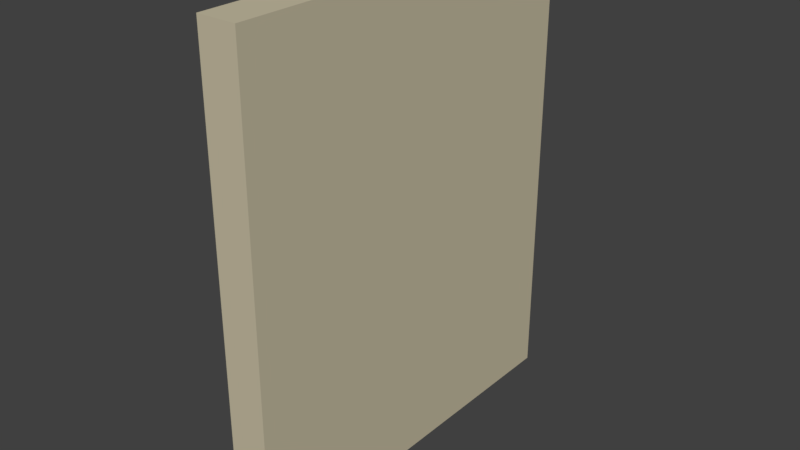 # Source: Wall_2.5x3x0.25.blend  (saved by Blender 2.78.0; exported with 4.5.12 LTS)
import bpy
from mathutils import Matrix  # noqa: F401  (used for matrix-valued properties, if any)

bpy.ops.wm.read_factory_settings(use_empty=True)
scene = bpy.context.scene
scene.name = 'Scene'

# ---- collections
col_collection_1 = bpy.data.collections.new('Collection 1'); scene.collection.children.link(col_collection_1)

# ---- images (referenced by path relative to the original .blend; pixels are not part of the script)
import os
ASSET_DIR = os.environ.get("B2B_ASSET_DIR", "")  # directory of the original .blend (textures are referenced by path, not embedded)
HERE = os.path.dirname(os.path.abspath(__file__))  # packed textures are extracted next to this script under _unpacked/

def load_image(name, relpath, width, height, colorspace="sRGB"):
    """Load a texture the original file referenced (path relative to the .blend, or extracted next to this script)."""
    p = next((c for c in (os.path.join(HERE, relpath), os.path.join(ASSET_DIR, relpath)) if relpath and os.path.exists(c)), "")
    if p:
        img = bpy.data.images.load(p, check_existing=True)
        img.name = name
    else:  # same state as the original file: an image datablock whose file is absent (Cycles renders it pink)
        img = bpy.data.images.new(name, width, height)
        img.source = "FILE"
        img.filepath = "//" + (relpath or name)
    img.colorspace_settings.name = colorspace
    return img
img_brickwork_texture_jpg = load_image('brickwork-texture.jpg', 'brickwork-texture.jpg', 1024, 1024, 'sRGB')

# ---- materials (node trees are filled in below, after node groups)
mat_interior_paint = bpy.data.materials.new('Interior Paint')
mat_interior_paint.alpha_threshold = 0.0
mat_interior_paint.roughness = 0.5
mat_brickwork = bpy.data.materials.new('Brickwork')
mat_brickwork.alpha_threshold = 0.0
mat_brickwork.roughness = 0.5

# ---- material node trees
mat_interior_paint.use_nodes = True; mat_interior_paint.node_tree.nodes.clear()
_N = mat_interior_paint.node_tree.nodes; _L = mat_interior_paint.node_tree.links
n0 = _N.new('ShaderNodeOutputMaterial'); n0.name = 'Material Output'; n0.location = (300, 300)
n1 = _N.new('ShaderNodeBsdfDiffuse'); n1.name = 'Diffuse BSDF'; n1.location = (10, 300)
n1.inputs[0].default_value = (0.5776, 0.521, 0.3712, 1.0)
_L.new(n1.outputs[0], n0.inputs[0])
n0.is_active_output = True
mat_brickwork.use_nodes = True; mat_brickwork.node_tree.nodes.clear()
_N = mat_brickwork.node_tree.nodes; _L = mat_brickwork.node_tree.links
n0 = _N.new('ShaderNodeOutputMaterial'); n0.name = 'Material Output'; n0.location = (300, 300)
n1 = _N.new('ShaderNodeBsdfDiffuse'); n1.name = 'Diffuse BSDF'; n1.location = (10, 300)
n2 = _N.new('ShaderNodeTexImage'); n2.name = 'Image Texture'; n2.location = (-180, 300)
n2.width = 140
n2.image = img_brickwork_texture_jpg
_L.new(n1.outputs[0], n0.inputs[0])
_L.new(n2.outputs[0], n1.inputs[0])
n0.is_active_output = True

# ---- world
world_world = bpy.data.worlds.new('World'); scene.world = world_world
world_world.color = (0.05088, 0.05088, 0.05088)
world_world.use_sun_shadow = False
world_world.sun_shadow_jitter_overblur = 0.0
world_world.cycles.sampling_method = 'MANUAL'

# ---- meshes
me_wall_2_5x3x0_25 = bpy.data.meshes.new('Wall 2,5x3x0.25')
me_wall_2_5x3x0_25.from_pydata([(-0.25, -2.5, 0.0), (-0.25, -2.5, 3.0), (0.0, 0.0, 0.0), (-0.25, 0.0, 0.0), (-0.25, 0.0, 3.0), (0.0, -2.5, 3.0), (0.0, 0.0, 3.0), (0.0, -2.5, 0.0)], [], [(4, 6, 2, 3), (0, 3, 2, 7), (1, 4, 3, 0), (5, 7, 2, 6), (4, 1, 5, 6), (0, 7, 5, 1)])
me_wall_2_5x3x0_25.polygons.foreach_set('material_index', [1, 0, 1, 0, 0, 0])
_uv = me_wall_2_5x3x0_25.uv_layers.new(name='UVMap')
_uv.uv.foreach_set('vector', [0.08336, 1.0, 2.887e-05, 1.0, 2.887e-05, 2.887e-05, 0.08336, 2.887e-05, 0.0, 0.0, 0.0, 0.0, 0.0, 0.0, 0.0, 0.0, 0.9991, 0.9999, 0.166, 0.9999, 0.166, 9.131e-05, 0.9991, 9.127e-05, 0.0, 0.0, 0.0, 0.0, 0.0, 0.0, 0.0, 0.0, 0.0, 0.0, 0.0, 0.0, 0.0, 0.0, 0.0, 0.0, 0.0002992, -0.001402, 0.07171, -0.001402, 0.07171, 0.9982, 0.0002998, 0.9982])
me_wall_2_5x3x0_25.materials.append(mat_interior_paint)
me_wall_2_5x3x0_25.materials.append(mat_brickwork)
me_wall_2_5x3x0_25.use_remesh_preserve_volume = False
me_wall_2_5x3x0_25.use_remesh_preserve_attributes = False
me_wall_2_5x3x0_25.use_mirror_vertex_groups = False
me_wall_2_5x3x0_25.update()

# ---- objects
ob_sm_wall_2_5x3x0_25 = bpy.data.objects.new('SM_Wall_2.5x3x0.25', me_wall_2_5x3x0_25)

# ---- transforms, parenting, visibility, modifiers, constraints
ob_sm_wall_2_5x3x0_25.location = (0.0, 0.0, 0.0)
ob_sm_wall_2_5x3x0_25.lineart.crease_threshold = 0.0

# ---- collection membership
col_collection_1.objects.link(ob_sm_wall_2_5x3x0_25)

# ---- scene / render settings (as saved in the file)
scene.frame_start = 1; scene.frame_end = 250; scene.frame_set(1)
scene.render.engine = 'CYCLES'
scene.render.resolution_percentage = 50
scene.render.dither_intensity = 0.0
scene.cycles.use_denoising = False
scene.cycles.samples = 128
scene.cycles.sampling_pattern = 'TABULATED_SOBOL'
scene.cycles.light_sampling_threshold = 0.0
scene.cycles.use_adaptive_sampling = False
scene.cycles.use_light_tree = False
scene.cycles.blur_glossy = 0.0
scene.cycles.sample_clamp_indirect = 0.0
scene.view_settings.view_transform = 'Standard'
bpy.context.view_layer.update()

# ---- added for rendering (the .blend has no active camera and no usable light): camera, sun
cam_auto = bpy.data.cameras.new('AutoCamera')
cam_auto.lens = 50.0
cam_auto.sensor_width = 36.0
cam_auto.clip_end = 1000.0
ob_auto_camera = bpy.data.objects.new('AutoCamera', cam_auto)
scene.collection.objects.link(ob_auto_camera)
ob_auto_camera.location = (3.49551, -5.59462, 4.39641)
ob_auto_camera.rotation_euler = (1.09748, -7.21219e-08, 0.694738)
scene.camera = ob_auto_camera
light_auto_sun = bpy.data.lights.new('AutoSun', 'SUN')
light_auto_sun.energy = 3.0
light_auto_sun.angle = 0.0523599
ob_auto_sun = bpy.data.objects.new('AutoSun', light_auto_sun)
scene.collection.objects.link(ob_auto_sun)
ob_auto_sun.rotation_euler = (0.872665, 0.174533, 0.523599)
bpy.context.view_layer.update()
